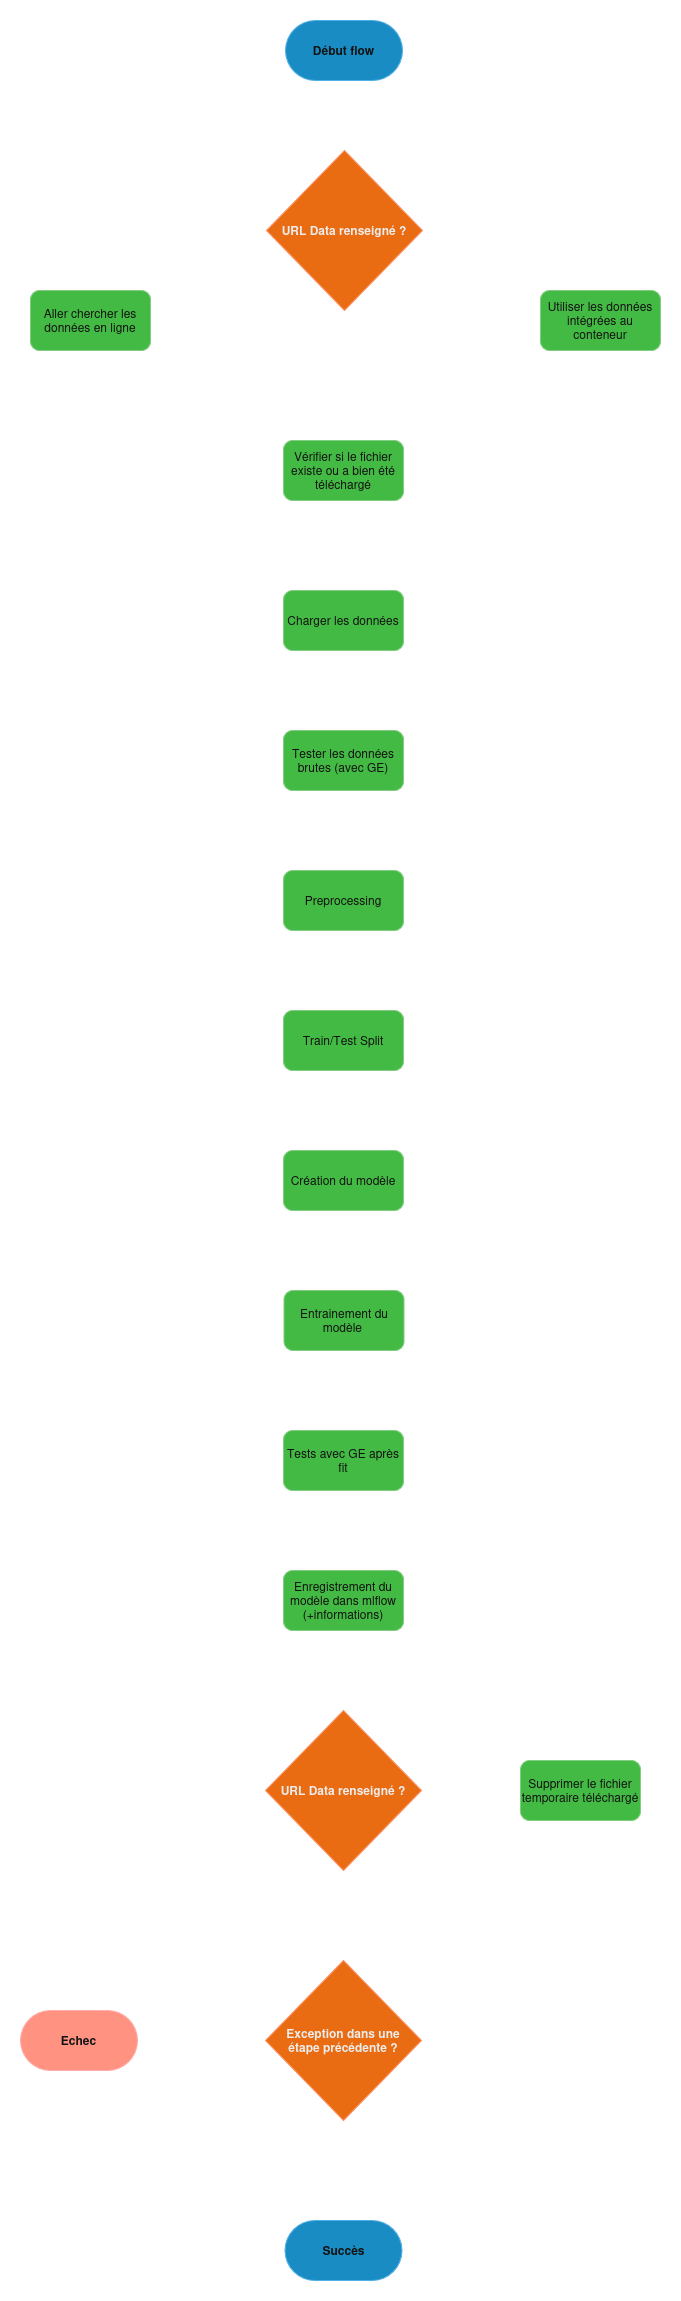

The diagram above was exported from draw.io. Its source (the exported page's mxGraphModel, read from the mxfile embedded in the PNG):
<mxGraphModel dx="4074" dy="2157" grid="1" gridSize="10" guides="1" tooltips="1" connect="1" arrows="1" fold="1" page="1" pageScale="1" pageWidth="827" pageHeight="1169" math="0" shadow="0">
  <root>
    <mxCell id="0" />
    <mxCell id="1" parent="0" />
    <mxCell id="BK56aTlk3Hib7prrAeeP-3" edge="1" parent="1" source="n_m6fQEEs7qW0UkU2MO8-1" style="edgeStyle=orthogonalEdgeStyle;rounded=0;orthogonalLoop=1;jettySize=auto;html=1;exitX=0.5;exitY=1;exitDx=0;exitDy=0;entryX=0.5;entryY=0;entryDx=0;entryDy=0;" target="BK56aTlk3Hib7prrAeeP-2">
      <mxGeometry relative="1" as="geometry" />
    </mxCell>
    <mxCell id="n_m6fQEEs7qW0UkU2MO8-1" parent="1" style="rounded=1;whiteSpace=wrap;html=1;fillColor=#1ba1e2;fontColor=#ffffff;strokeColor=#006EAF;fontStyle=1;arcSize=50;" value="&lt;div&gt;Début flow&lt;/div&gt;" vertex="1">
      <mxGeometry height="60" width="117" x="355" y="60" as="geometry" />
    </mxCell>
    <mxCell id="BK56aTlk3Hib7prrAeeP-5" edge="1" parent="1" source="BK56aTlk3Hib7prrAeeP-2" style="edgeStyle=orthogonalEdgeStyle;rounded=0;orthogonalLoop=1;jettySize=auto;html=1;exitX=0;exitY=0.5;exitDx=0;exitDy=0;entryX=0.5;entryY=0;entryDx=0;entryDy=0;" target="BK56aTlk3Hib7prrAeeP-4">
      <mxGeometry relative="1" as="geometry" />
    </mxCell>
    <mxCell id="BK56aTlk3Hib7prrAeeP-7" edge="1" parent="1" source="BK56aTlk3Hib7prrAeeP-2" style="edgeStyle=orthogonalEdgeStyle;rounded=0;orthogonalLoop=1;jettySize=auto;html=1;exitX=1;exitY=0.5;exitDx=0;exitDy=0;entryX=0.5;entryY=0;entryDx=0;entryDy=0;" target="BK56aTlk3Hib7prrAeeP-6">
      <mxGeometry relative="1" as="geometry" />
    </mxCell>
    <mxCell id="BK56aTlk3Hib7prrAeeP-2" parent="1" style="rhombus;whiteSpace=wrap;html=1;fillColor=#fa6800;strokeColor=#C73500;fontColor=#000000;fontStyle=1" value="URL Data renseigné ?" vertex="1">
      <mxGeometry height="160" width="156" x="336" y="190" as="geometry" />
    </mxCell>
    <mxCell id="BK56aTlk3Hib7prrAeeP-14" edge="1" parent="1" source="BK56aTlk3Hib7prrAeeP-4" style="edgeStyle=orthogonalEdgeStyle;rounded=0;orthogonalLoop=1;jettySize=auto;html=1;exitX=0.5;exitY=1;exitDx=0;exitDy=0;entryX=0.5;entryY=0;entryDx=0;entryDy=0;" target="BK56aTlk3Hib7prrAeeP-13">
      <mxGeometry relative="1" as="geometry" />
    </mxCell>
    <mxCell id="BK56aTlk3Hib7prrAeeP-4" parent="1" style="rounded=1;whiteSpace=wrap;html=1;fillColor=#008a00;fontColor=#ffffff;strokeColor=#005700;" value="Aller chercher les données en ligne" vertex="1">
      <mxGeometry height="60" width="120" x="100" y="330" as="geometry" />
    </mxCell>
    <mxCell id="BK56aTlk3Hib7prrAeeP-15" edge="1" parent="1" source="BK56aTlk3Hib7prrAeeP-6" style="edgeStyle=orthogonalEdgeStyle;rounded=0;orthogonalLoop=1;jettySize=auto;html=1;exitX=0.5;exitY=1;exitDx=0;exitDy=0;entryX=0.5;entryY=0;entryDx=0;entryDy=0;" target="BK56aTlk3Hib7prrAeeP-13">
      <mxGeometry relative="1" as="geometry" />
    </mxCell>
    <mxCell id="BK56aTlk3Hib7prrAeeP-6" parent="1" style="rounded=1;whiteSpace=wrap;html=1;fillColor=#008a00;fontColor=#ffffff;strokeColor=#005700;" value="Utiliser les données intégrées au conteneur" vertex="1">
      <mxGeometry height="60" width="120" x="610" y="330" as="geometry" />
    </mxCell>
    <mxCell id="BK56aTlk3Hib7prrAeeP-8" parent="1" style="text;html=1;whiteSpace=wrap;strokeColor=none;fillColor=none;align=center;verticalAlign=middle;rounded=0;" value="Oui" vertex="1">
      <mxGeometry height="30" width="60" x="280" y="240" as="geometry" />
    </mxCell>
    <mxCell id="BK56aTlk3Hib7prrAeeP-9" parent="1" style="text;html=1;whiteSpace=wrap;strokeColor=none;fillColor=none;align=center;verticalAlign=middle;rounded=0;" value="Non" vertex="1">
      <mxGeometry height="30" width="60" x="480" y="240" as="geometry" />
    </mxCell>
    <mxCell id="BK56aTlk3Hib7prrAeeP-22" edge="1" parent="1" source="BK56aTlk3Hib7prrAeeP-10" style="edgeStyle=orthogonalEdgeStyle;rounded=0;orthogonalLoop=1;jettySize=auto;html=1;exitX=0.5;exitY=1;exitDx=0;exitDy=0;entryX=0.5;entryY=0;entryDx=0;entryDy=0;" target="BK56aTlk3Hib7prrAeeP-21">
      <mxGeometry relative="1" as="geometry" />
    </mxCell>
    <mxCell id="BK56aTlk3Hib7prrAeeP-10" parent="1" style="rounded=1;whiteSpace=wrap;html=1;fillColor=#008a00;fontColor=#ffffff;strokeColor=#005700;" value="Tester les données brutes (avec GE)" vertex="1">
      <mxGeometry height="60" width="120" x="353" y="770" as="geometry" />
    </mxCell>
    <mxCell id="BK56aTlk3Hib7prrAeeP-19" edge="1" parent="1" source="BK56aTlk3Hib7prrAeeP-13" style="edgeStyle=orthogonalEdgeStyle;rounded=0;orthogonalLoop=1;jettySize=auto;html=1;exitX=0.5;exitY=1;exitDx=0;exitDy=0;entryX=0.5;entryY=0;entryDx=0;entryDy=0;" target="BK56aTlk3Hib7prrAeeP-18">
      <mxGeometry relative="1" as="geometry" />
    </mxCell>
    <mxCell id="BK56aTlk3Hib7prrAeeP-13" parent="1" style="rounded=1;whiteSpace=wrap;html=1;fillColor=#008a00;fontColor=#ffffff;strokeColor=#005700;" value="Vérifier si le fichier existe ou a bien été téléchargé" vertex="1">
      <mxGeometry height="60" width="120" x="353" y="480" as="geometry" />
    </mxCell>
    <mxCell id="BK56aTlk3Hib7prrAeeP-20" edge="1" parent="1" source="BK56aTlk3Hib7prrAeeP-18" style="edgeStyle=orthogonalEdgeStyle;rounded=0;orthogonalLoop=1;jettySize=auto;html=1;exitX=0.5;exitY=1;exitDx=0;exitDy=0;entryX=0.5;entryY=0;entryDx=0;entryDy=0;" target="BK56aTlk3Hib7prrAeeP-10">
      <mxGeometry relative="1" as="geometry" />
    </mxCell>
    <mxCell id="BK56aTlk3Hib7prrAeeP-18" parent="1" style="rounded=1;whiteSpace=wrap;html=1;fillColor=#008a00;fontColor=#ffffff;strokeColor=#005700;" value="Charger les données" vertex="1">
      <mxGeometry height="60" width="120" x="353" y="630" as="geometry" />
    </mxCell>
    <mxCell id="BK56aTlk3Hib7prrAeeP-25" edge="1" parent="1" source="BK56aTlk3Hib7prrAeeP-21" style="edgeStyle=orthogonalEdgeStyle;rounded=0;orthogonalLoop=1;jettySize=auto;html=1;exitX=0.5;exitY=1;exitDx=0;exitDy=0;entryX=0.5;entryY=0;entryDx=0;entryDy=0;" target="BK56aTlk3Hib7prrAeeP-24">
      <mxGeometry relative="1" as="geometry" />
    </mxCell>
    <mxCell id="BK56aTlk3Hib7prrAeeP-21" parent="1" style="rounded=1;whiteSpace=wrap;html=1;fillColor=#008a00;fontColor=#ffffff;strokeColor=#005700;" value="Preprocessing" vertex="1">
      <mxGeometry height="60" width="120" x="353" y="910" as="geometry" />
    </mxCell>
    <mxCell id="BK56aTlk3Hib7prrAeeP-23" parent="1" style="text;html=1;whiteSpace=wrap;strokeColor=none;fillColor=none;align=center;verticalAlign=middle;rounded=0;" value="Détails dans le diagramme dédié" vertex="1">
      <mxGeometry height="30" width="60" x="490" y="925" as="geometry" />
    </mxCell>
    <mxCell id="BK56aTlk3Hib7prrAeeP-27" edge="1" parent="1" source="BK56aTlk3Hib7prrAeeP-24" style="edgeStyle=orthogonalEdgeStyle;rounded=0;orthogonalLoop=1;jettySize=auto;html=1;exitX=0.5;exitY=1;exitDx=0;exitDy=0;entryX=0.5;entryY=0;entryDx=0;entryDy=0;" target="BK56aTlk3Hib7prrAeeP-26">
      <mxGeometry relative="1" as="geometry" />
    </mxCell>
    <mxCell id="BK56aTlk3Hib7prrAeeP-24" parent="1" style="rounded=1;whiteSpace=wrap;html=1;fillColor=#008a00;fontColor=#ffffff;strokeColor=#005700;" value="Train/Test Split" vertex="1">
      <mxGeometry height="60" width="120" x="353" y="1050" as="geometry" />
    </mxCell>
    <mxCell id="BK56aTlk3Hib7prrAeeP-30" edge="1" parent="1" source="BK56aTlk3Hib7prrAeeP-26" style="edgeStyle=orthogonalEdgeStyle;rounded=0;orthogonalLoop=1;jettySize=auto;html=1;exitX=0.5;exitY=1;exitDx=0;exitDy=0;entryX=0.5;entryY=0;entryDx=0;entryDy=0;" target="BK56aTlk3Hib7prrAeeP-29">
      <mxGeometry relative="1" as="geometry" />
    </mxCell>
    <mxCell id="BK56aTlk3Hib7prrAeeP-26" parent="1" style="rounded=1;whiteSpace=wrap;html=1;fillColor=#008a00;fontColor=#ffffff;strokeColor=#005700;" value="Création du modèle" vertex="1">
      <mxGeometry height="60" width="120" x="353" y="1190" as="geometry" />
    </mxCell>
    <mxCell id="BK56aTlk3Hib7prrAeeP-28" parent="1" style="text;html=1;whiteSpace=wrap;strokeColor=none;fillColor=none;align=center;verticalAlign=middle;rounded=0;" value="Détails dans le tableau de keras" vertex="1">
      <mxGeometry height="30" width="60" x="490" y="1205" as="geometry" />
    </mxCell>
    <mxCell id="BK56aTlk3Hib7prrAeeP-35" edge="1" parent="1" source="BK56aTlk3Hib7prrAeeP-29" style="edgeStyle=orthogonalEdgeStyle;rounded=0;orthogonalLoop=1;jettySize=auto;html=1;exitX=0.5;exitY=1;exitDx=0;exitDy=0;entryX=0.5;entryY=0;entryDx=0;entryDy=0;" target="BK56aTlk3Hib7prrAeeP-33">
      <mxGeometry relative="1" as="geometry" />
    </mxCell>
    <mxCell id="BK56aTlk3Hib7prrAeeP-29" parent="1" style="rounded=1;whiteSpace=wrap;html=1;fillColor=#008a00;fontColor=#ffffff;strokeColor=#005700;" value="Entrainement du modèle&amp;nbsp;" vertex="1">
      <mxGeometry height="60" width="120" x="353.5" y="1330" as="geometry" />
    </mxCell>
    <mxCell id="BK56aTlk3Hib7prrAeeP-41" edge="1" parent="1" source="BK56aTlk3Hib7prrAeeP-31" style="edgeStyle=orthogonalEdgeStyle;rounded=0;orthogonalLoop=1;jettySize=auto;html=1;exitX=0.5;exitY=1;exitDx=0;exitDy=0;entryX=0.5;entryY=0;entryDx=0;entryDy=0;" target="BK56aTlk3Hib7prrAeeP-40">
      <mxGeometry relative="1" as="geometry" />
    </mxCell>
    <mxCell id="BK56aTlk3Hib7prrAeeP-31" parent="1" style="rounded=1;whiteSpace=wrap;html=1;fillColor=#008a00;fontColor=#ffffff;strokeColor=#005700;" value="Enregistrement du modèle dans mlflow (+informations)" vertex="1">
      <mxGeometry height="60" width="120" x="353" y="1610" as="geometry" />
    </mxCell>
    <mxCell id="BK56aTlk3Hib7prrAeeP-34" edge="1" parent="1" source="BK56aTlk3Hib7prrAeeP-33" style="edgeStyle=orthogonalEdgeStyle;rounded=0;orthogonalLoop=1;jettySize=auto;html=1;exitX=0.5;exitY=1;exitDx=0;exitDy=0;entryX=0.5;entryY=0;entryDx=0;entryDy=0;" target="BK56aTlk3Hib7prrAeeP-31">
      <mxGeometry relative="1" as="geometry" />
    </mxCell>
    <mxCell id="BK56aTlk3Hib7prrAeeP-33" parent="1" style="rounded=1;whiteSpace=wrap;html=1;fillColor=#008a00;fontColor=#ffffff;strokeColor=#005700;" value="Tests avec GE après fit" vertex="1">
      <mxGeometry height="60" width="120" x="353" y="1470" as="geometry" />
    </mxCell>
    <mxCell id="BK56aTlk3Hib7prrAeeP-36" parent="1" style="rounded=1;whiteSpace=wrap;html=1;fillColor=#e51400;fontColor=#ffffff;strokeColor=#B20000;fontStyle=1;arcSize=50;" value="Echec" vertex="1">
      <mxGeometry height="60" width="117" x="90" y="2050" as="geometry" />
    </mxCell>
    <mxCell id="BK56aTlk3Hib7prrAeeP-38" parent="1" style="rounded=1;whiteSpace=wrap;html=1;fillColor=#1ba1e2;fontColor=#ffffff;strokeColor=#006EAF;fontStyle=1;arcSize=50;" value="&lt;div&gt;Succès&lt;/div&gt;" vertex="1">
      <mxGeometry height="60" width="117" x="354.5" y="2260" as="geometry" />
    </mxCell>
    <mxCell id="BK56aTlk3Hib7prrAeeP-43" edge="1" parent="1" source="BK56aTlk3Hib7prrAeeP-40" style="edgeStyle=orthogonalEdgeStyle;rounded=0;orthogonalLoop=1;jettySize=auto;html=1;exitX=1;exitY=0.5;exitDx=0;exitDy=0;entryX=0;entryY=0.5;entryDx=0;entryDy=0;" target="BK56aTlk3Hib7prrAeeP-42">
      <mxGeometry relative="1" as="geometry" />
    </mxCell>
    <mxCell id="BK56aTlk3Hib7prrAeeP-45" edge="1" parent="1" source="BK56aTlk3Hib7prrAeeP-40" style="edgeStyle=orthogonalEdgeStyle;rounded=0;orthogonalLoop=1;jettySize=auto;html=1;exitX=0.5;exitY=1;exitDx=0;exitDy=0;entryX=0.5;entryY=0;entryDx=0;entryDy=0;" target="BK56aTlk3Hib7prrAeeP-44">
      <mxGeometry relative="1" as="geometry" />
    </mxCell>
    <mxCell id="BK56aTlk3Hib7prrAeeP-40" parent="1" style="rhombus;whiteSpace=wrap;html=1;fillColor=#fa6800;strokeColor=#C73500;fontColor=#000000;fontStyle=1" value="URL Data renseigné ?" vertex="1">
      <mxGeometry height="160" width="156" x="335" y="1750" as="geometry" />
    </mxCell>
    <mxCell id="BK56aTlk3Hib7prrAeeP-48" edge="1" parent="1" source="BK56aTlk3Hib7prrAeeP-42" style="edgeStyle=orthogonalEdgeStyle;rounded=0;orthogonalLoop=1;jettySize=auto;html=1;exitX=0.5;exitY=1;exitDx=0;exitDy=0;entryX=0.5;entryY=0;entryDx=0;entryDy=0;" target="BK56aTlk3Hib7prrAeeP-44">
      <mxGeometry relative="1" as="geometry" />
    </mxCell>
    <mxCell id="BK56aTlk3Hib7prrAeeP-42" parent="1" style="rounded=1;whiteSpace=wrap;html=1;fillColor=#008a00;fontColor=#ffffff;strokeColor=#005700;" value="Supprimer le fichier temporaire téléchargé" vertex="1">
      <mxGeometry height="60" width="120" x="590" y="1800" as="geometry" />
    </mxCell>
    <mxCell id="BK56aTlk3Hib7prrAeeP-46" edge="1" parent="1" source="BK56aTlk3Hib7prrAeeP-44" style="edgeStyle=orthogonalEdgeStyle;rounded=0;orthogonalLoop=1;jettySize=auto;html=1;exitX=0.5;exitY=1;exitDx=0;exitDy=0;entryX=0.5;entryY=0;entryDx=0;entryDy=0;" target="BK56aTlk3Hib7prrAeeP-38">
      <mxGeometry relative="1" as="geometry" />
    </mxCell>
    <mxCell id="BK56aTlk3Hib7prrAeeP-47" edge="1" parent="1" source="BK56aTlk3Hib7prrAeeP-44" style="edgeStyle=orthogonalEdgeStyle;rounded=0;orthogonalLoop=1;jettySize=auto;html=1;exitX=0;exitY=0.5;exitDx=0;exitDy=0;entryX=1;entryY=0.5;entryDx=0;entryDy=0;" target="BK56aTlk3Hib7prrAeeP-36">
      <mxGeometry relative="1" as="geometry" />
    </mxCell>
    <mxCell id="BK56aTlk3Hib7prrAeeP-44" parent="1" style="rhombus;whiteSpace=wrap;html=1;fillColor=#fa6800;strokeColor=#C73500;fontColor=#000000;fontStyle=1" value="&lt;div&gt;Exception dans une&lt;/div&gt;&lt;div&gt;étape précédente ?&lt;/div&gt;" vertex="1">
      <mxGeometry height="160" width="156" x="335" y="2000" as="geometry" />
    </mxCell>
    <mxCell id="BK56aTlk3Hib7prrAeeP-49" parent="1" style="text;html=1;whiteSpace=wrap;strokeColor=none;fillColor=none;align=center;verticalAlign=middle;rounded=0;" value="Oui" vertex="1">
      <mxGeometry height="30" width="60" x="471.5" y="1790" as="geometry" />
    </mxCell>
    <mxCell id="BK56aTlk3Hib7prrAeeP-50" parent="1" style="text;html=1;whiteSpace=wrap;strokeColor=none;fillColor=none;align=center;verticalAlign=middle;rounded=0;" value="Non" vertex="1">
      <mxGeometry height="30" width="60" x="353" y="1900" as="geometry" />
    </mxCell>
    <mxCell id="BK56aTlk3Hib7prrAeeP-51" parent="1" style="text;html=1;whiteSpace=wrap;strokeColor=none;fillColor=none;align=center;verticalAlign=middle;rounded=0;" value="Non" vertex="1">
      <mxGeometry height="30" width="60" x="414" y="2150" as="geometry" />
    </mxCell>
    <mxCell id="BK56aTlk3Hib7prrAeeP-52" parent="1" style="text;html=1;whiteSpace=wrap;strokeColor=none;fillColor=none;align=center;verticalAlign=middle;rounded=0;" value="Oui" vertex="1">
      <mxGeometry height="30" width="60" x="290" y="2040" as="geometry" />
    </mxCell>
  </root>
</mxGraphModel>